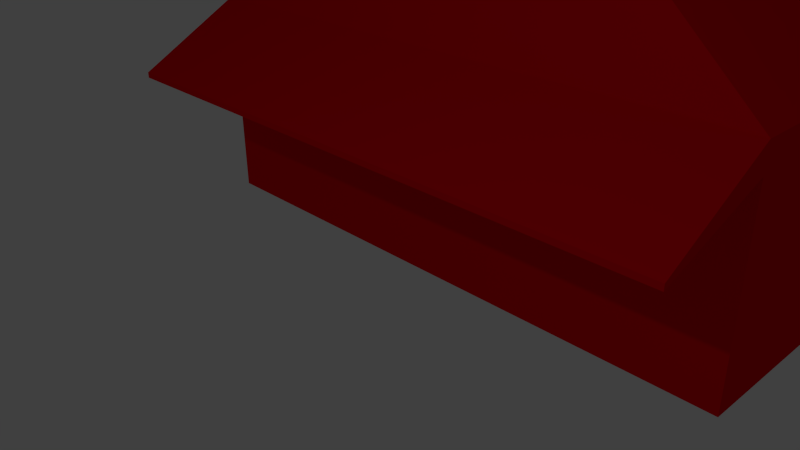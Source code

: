 # Source: centre23.blend  (saved by Blender 2.69.0; exported with 4.5.12 LTS)
import bpy
from mathutils import Matrix  # noqa: F401  (used for matrix-valued properties, if any)

bpy.ops.wm.read_factory_settings(use_empty=True)
scene = bpy.context.scene
scene.name = 'Scene'

# ---- collections
col_collection_1 = bpy.data.collections.new('Collection 1'); scene.collection.children.link(col_collection_1)

# ---- materials (node trees are filled in below, after node groups)
mat_material_003 = bpy.data.materials.new('Material.003')
mat_material_003.alpha_threshold = 0.0
mat_material_003.use_transparent_shadow = False
mat_material_003.preview_render_type = 'CUBE'
mat_material_003.diffuse_color = (0.8, 0.0, 0.006015, 1.0)
mat_material_003.roughness = 0.5
mat_material_003.line_color = (0.0, 0.0, 0.0, 1.0)

# ---- material node trees

# ---- world
world_world = bpy.data.worlds.new('World'); scene.world = world_world
world_world.color = (0.05088, 0.05088, 0.05088)
world_world.use_sun_shadow = False
world_world.sun_shadow_jitter_overblur = 0.0
world_world.cycles.sampling_method = 'MANUAL'
world_world.cycles.sample_map_resolution = 256

# ---- cameras
cam_camera = bpy.data.cameras.new('Camera')
cam_camera.clip_end = 100.0
cam_camera.lens = 35.0
cam_camera.sensor_width = 32.0
cam_camera.sensor_height = 18.0
cam_camera.ortho_scale = 7.314
cam_camera.dof.focus_distance = 0.0
cam_camera.dof.aperture_fstop = 128.0

# ---- lights
light_lamp = bpy.data.lights.new('Lamp', 'POINT')
light_lamp.transmission_factor = 0.0
light_lamp.cutoff_distance = 30.0
light_lamp.energy = 100.0
light_lamp.shadow_buffer_clip_start = 1.001
light_lamp.shadow_soft_size = 0.1
light_lamp.shadow_maximum_resolution = 0.006
light_lamp.use_absolute_resolution = True
light_lamp.cycles.use_multiple_importance_sampling = False

# ---- meshes
me_cube_003 = bpy.data.meshes.new('Cube.003')
me_cube_003.from_pydata([(-1.0, -1.0, -1.0), (-1.0, 1.0, -1.0), (1.0, 1.0, -1.0), (1.0, -1.0, -1.0), (-1.0, -1.0, 1.539), (-1.0, 1.0, 1.0), (0.01492, -0.6937, 2.953), (1.0, -1.0, 1.539), (6.942, 1.0, -1.0), (6.942, -1.0, -1.0), (6.942, 1.0, 1.0), (6.942, -1.0, 1.539), (-1.0, 5.789, -1.0), (1.0, 5.789, -1.0), (-1.0, 5.789, 1.0), (1.0, 5.789, 1.0), (6.942, 5.789, -1.0), (6.942, 5.789, 1.0), (-1.0, -1.0, 1.877), (-1.0, 1.0, 1.877), (1.0, 1.0, 1.877), (1.0, -1.0, 1.877), (6.942, 1.0, 1.877), (6.942, -1.0, 1.877), (-1.0, 5.789, 1.877), (1.0, 5.789, 1.877), (6.942, 5.789, 1.877), (0.01492, 0.6937, 2.953), (1.402, 0.6937, 2.953), (1.402, -0.6937, 2.953), (5.524, 0.6937, 2.953), (5.524, -0.6937, 2.953), (-1.0, 2.393, 1.877), (1.0, 2.393, 1.877), (6.942, 2.393, 1.877), (0.01492, 0.6937, 2.953), (1.402, 0.6937, 2.953), (5.524, 0.6937, 2.953), (-1.0, -2.424, 1.006), (1.0, -2.424, 1.006), (6.942, -2.424, 1.006), (-1.0, -2.424, 1.08), (1.0, -2.424, 1.08), (6.942, -2.424, 1.08)], [], [(4, 5, 1, 0), (8, 2, 13, 16), (3, 2, 8, 9), (7, 4, 0, 3), (0, 1, 2, 3), (15, 14, 24, 25), (10, 11, 9, 8), (7, 3, 9, 11), (17, 15, 25, 26), (10, 17, 26, 22), (14, 15, 13, 12), (13, 15, 17, 16), (10, 8, 16, 17), (2, 1, 12, 13), (14, 5, 19, 24), (1, 5, 14, 12), (21, 23, 31, 29), (28, 30, 37, 36), (20, 22, 26, 25), (19, 20, 25, 24), (11, 23, 43, 40), (11, 10, 22, 23), (18, 4, 38, 41), (5, 4, 18, 19), (29, 28, 27, 6), (28, 29, 31, 30), (23, 22, 30, 31), (18, 21, 29, 6), (19, 27, 35, 32), (19, 18, 6, 27), (34, 33, 36, 37), (33, 32, 35, 36), (27, 28, 36, 35), (22, 20, 33, 34), (30, 22, 34, 37), (20, 19, 32, 33), (39, 40, 43, 42), (38, 39, 42, 41), (23, 21, 42, 43), (21, 18, 41, 42), (7, 11, 40, 39), (4, 7, 39, 38)])
me_cube_003.materials.append(mat_material_003)
me_cube_003.use_remesh_preserve_volume = False
me_cube_003.use_remesh_preserve_attributes = False
me_cube_003.use_mirror_vertex_groups = False
me_cube_003.update()

# ---- objects
ob_cube = bpy.data.objects.new('Cube', me_cube_003)
ob_lamp = bpy.data.objects.new('Lamp', light_lamp)
ob_camera = bpy.data.objects.new('Camera', cam_camera)

# ---- transforms, parenting, visibility, modifiers, constraints
ob_cube.location = (-2.309, 1.333, 0.8606)
ob_cube.lineart.crease_threshold = 0.0
ob_lamp.location = (4.076, -7.177, 7.287)
ob_lamp.rotation_euler = (0.6503, 0.05522, 1.866)
ob_lamp.lock_rotations_4d = False
ob_lamp.empty_display_type = 'ARROWS'
ob_lamp.color = (0.0, 0.0, 0.0, 0.0)
ob_lamp.lineart.crease_threshold = 0.0
ob_camera.location = (7.481, -6.508, 5.344)
ob_camera.rotation_euler = (1.109, 0.01082, 0.8149)
ob_camera.lock_rotations_4d = False
ob_camera.empty_display_type = 'ARROWS'
ob_camera.color = (0.0, 0.0, 0.0, 0.0)
ob_camera.display_type = 'WIRE'
ob_camera.lineart.crease_threshold = 0.0

# ---- collection membership
col_collection_1.objects.link(ob_cube)
col_collection_1.objects.link(ob_lamp)
col_collection_1.objects.link(ob_camera)

# ---- scene / render settings (as saved in the file)
scene.camera = ob_camera
scene.frame_start = 1; scene.frame_end = 250; scene.frame_set(1)
scene.render.engine = 'BLENDER_EEVEE_NEXT'
scene.render.image_settings.compression = 90
scene.render.resolution_percentage = 50
scene.render.dither_intensity = 0.0
scene.cycles.use_denoising = False
scene.cycles.samples = 10
scene.cycles.sampling_pattern = 'TABULATED_SOBOL'
scene.cycles.light_sampling_threshold = 0.0
scene.cycles.use_adaptive_sampling = False
scene.cycles.use_light_tree = False
scene.cycles.blur_glossy = 0.0
scene.cycles.volume_bounces = 1
scene.cycles.pixel_filter_type = 'GAUSSIAN'
scene.cycles.sample_clamp_indirect = 0.0
scene.view_settings.view_transform = 'Standard'
bpy.context.view_layer.update()
